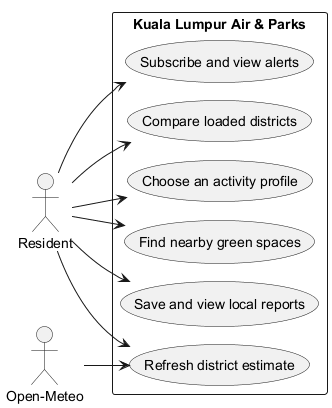

The diagram above was rendered by PlantUML. Its source (embedded in the PNG):
@startuml
!pragma layout smetana
skinparam monochrome true
left to right direction
actor Resident
actor "Open-Meteo" as Provider
rectangle "Kuala Lumpur Air & Parks" {
  usecase "Refresh district estimate" as Refresh
  usecase "Compare loaded districts" as Compare
  usecase "Choose an activity profile" as Profile
  usecase "Find nearby green spaces" as Parks
  usecase "Save and view local reports" as Report
  usecase "Subscribe and view alerts" as Alert
}
Resident --> Refresh
Resident --> Compare
Resident --> Profile
Resident --> Parks
Resident --> Report
Resident --> Alert
Provider --> Refresh
@enduml